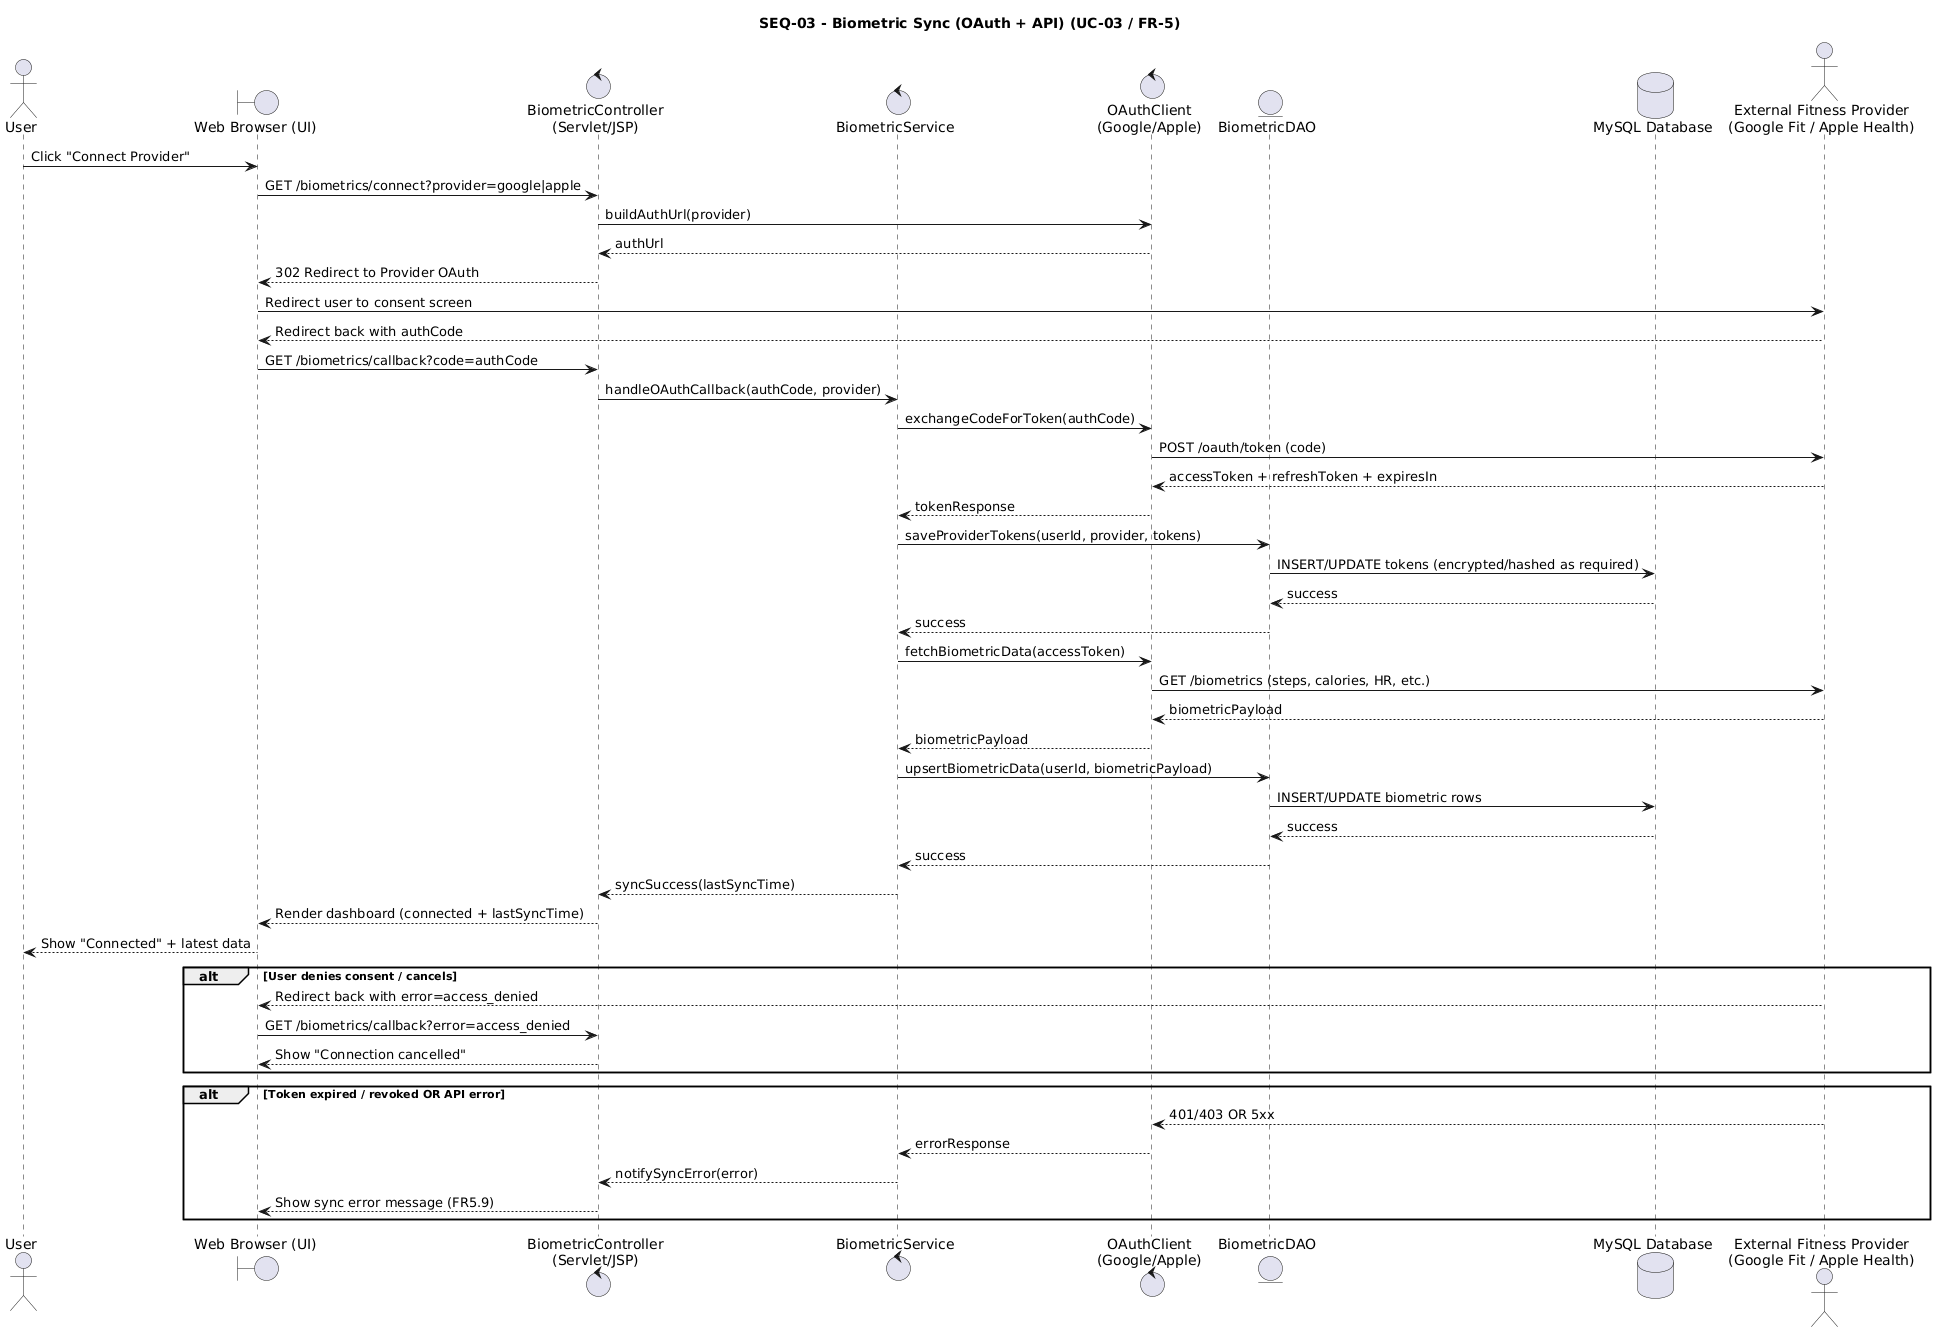

The diagram above was rendered by PlantUML. Its source (embedded in the PNG):
@startuml
title SEQ-03 - Biometric Sync (OAuth + API) (UC-03 / FR-5)

actor User
boundary "Web Browser (UI)" as UI
control "BiometricController\n(Servlet/JSP)" as Controller
control "BiometricService" as Service
control "OAuthClient\n(Google/Apple)" as OAuth
entity "BiometricDAO" as DAO
database "MySQL Database" as DB
actor "External Fitness Provider\n(Google Fit / Apple Health)" as Provider

User -> UI: Click "Connect Provider"
UI -> Controller: GET /biometrics/connect?provider=google|apple
Controller -> OAuth: buildAuthUrl(provider)
OAuth --> Controller: authUrl
Controller --> UI: 302 Redirect to Provider OAuth

UI -> Provider: Redirect user to consent screen
Provider --> UI: Redirect back with authCode

UI -> Controller: GET /biometrics/callback?code=authCode
Controller -> Service: handleOAuthCallback(authCode, provider)

Service -> OAuth: exchangeCodeForToken(authCode)
OAuth -> Provider: POST /oauth/token (code)
Provider --> OAuth: accessToken + refreshToken + expiresIn
OAuth --> Service: tokenResponse

Service -> DAO: saveProviderTokens(userId, provider, tokens)
DAO -> DB: INSERT/UPDATE tokens (encrypted/hashed as required)
DB --> DAO: success
DAO --> Service: success

Service -> OAuth: fetchBiometricData(accessToken)
OAuth -> Provider: GET /biometrics (steps, calories, HR, etc.)
Provider --> OAuth: biometricPayload
OAuth --> Service: biometricPayload

Service -> DAO: upsertBiometricData(userId, biometricPayload)
DAO -> DB: INSERT/UPDATE biometric rows
DB --> DAO: success
DAO --> Service: success

Service --> Controller: syncSuccess(lastSyncTime)
Controller --> UI: Render dashboard (connected + lastSyncTime)
UI --> User: Show "Connected" + latest data

alt User denies consent / cancels
  Provider --> UI: Redirect back with error=access_denied
  UI -> Controller: GET /biometrics/callback?error=access_denied
  Controller --> UI: Show "Connection cancelled"
end

alt Token expired / revoked OR API error
  Provider --> OAuth: 401/403 OR 5xx
  OAuth --> Service: errorResponse
  Service --> Controller: notifySyncError(error)
  Controller --> UI: Show sync error message (FR5.9)
end
@enduml